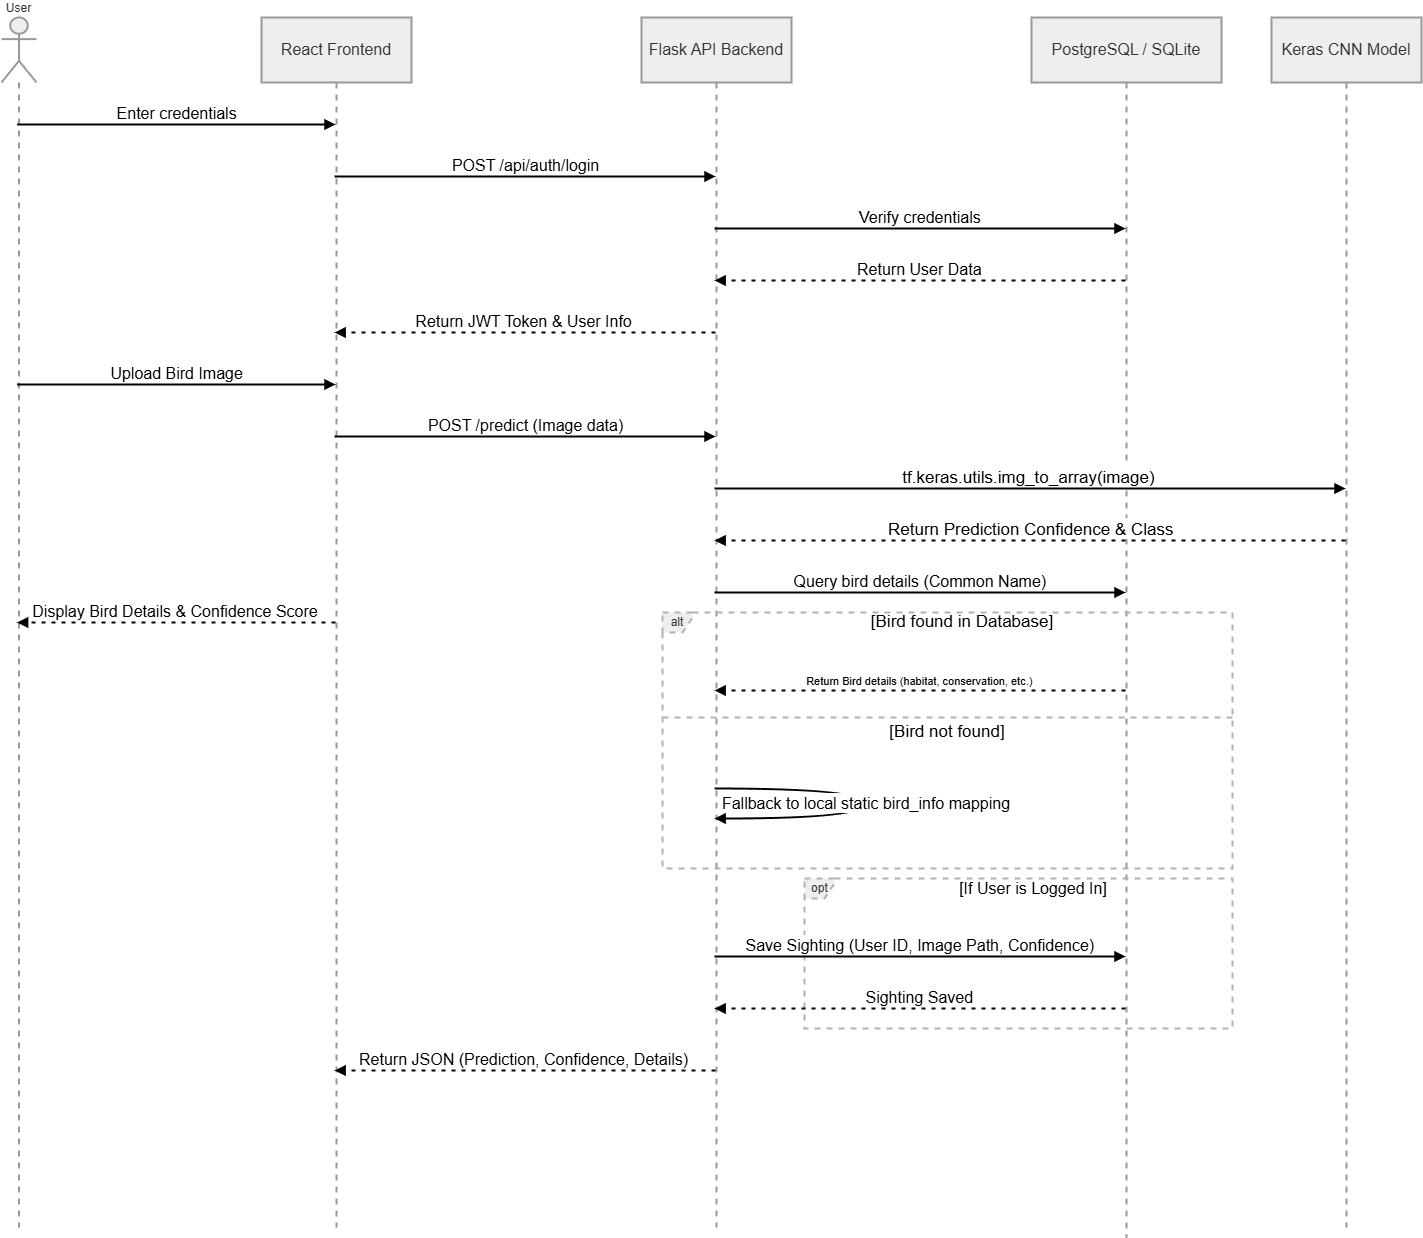

The diagram above was exported from draw.io. Its source (the exported page's mxGraphModel, read from the mxfile embedded in the PNG):
<mxGraphModel dx="2954" dy="1651" grid="1" gridSize="10" guides="1" tooltips="1" connect="1" arrows="1" fold="1" page="1" pageScale="1" pageWidth="850" pageHeight="1100" math="0" shadow="0">
  <root>
    <mxCell id="0" />
    <mxCell id="1" parent="0" />
    <mxCell id="SksqUwqJ6g9UB7UZ6tRC-1" parent="1" style="shape=umlLifeline;perimeter=lifelinePerimeter;whiteSpace=wrap;container=1;dropTarget=0;collapsible=0;recursiveResize=0;outlineConnect=0;portConstraint=eastwest;newEdgeStyle={&quot;edgeStyle&quot;:&quot;elbowEdgeStyle&quot;,&quot;elbow&quot;:&quot;vertical&quot;,&quot;curved&quot;:0,&quot;rounded&quot;:0};participant=umlActor;verticalAlign=bottom;labelPosition=center;verticalLabelPosition=top;align=center;size=65;fillColor=light-dark(#eeeeee,#1f2020);strokeColor=light-dark(#999999,#cccccc);fontColor=light-dark(#333333,#cccccc);strokeWidth=2;" value="User" vertex="1">
      <mxGeometry height="1210" width="35" x="20" y="20" as="geometry" />
    </mxCell>
    <mxCell id="SksqUwqJ6g9UB7UZ6tRC-2" parent="1" style="shape=umlLifeline;perimeter=lifelinePerimeter;whiteSpace=wrap;container=1;dropTarget=0;collapsible=0;recursiveResize=0;outlineConnect=0;portConstraint=eastwest;newEdgeStyle={&quot;edgeStyle&quot;:&quot;elbowEdgeStyle&quot;,&quot;elbow&quot;:&quot;vertical&quot;,&quot;curved&quot;:0,&quot;rounded&quot;:0};size=65;fillColor=light-dark(#eeeeee,#1f2020);strokeColor=light-dark(#999999,#cccccc);fontColor=light-dark(#333333,#cccccc);fontSize=16;strokeWidth=2;" value="React Frontend" vertex="1">
      <mxGeometry height="1210" width="150" x="280" y="20" as="geometry" />
    </mxCell>
    <mxCell id="SksqUwqJ6g9UB7UZ6tRC-3" parent="1" style="shape=umlLifeline;perimeter=lifelinePerimeter;whiteSpace=wrap;container=1;dropTarget=0;collapsible=0;recursiveResize=0;outlineConnect=0;portConstraint=eastwest;newEdgeStyle={&quot;edgeStyle&quot;:&quot;elbowEdgeStyle&quot;,&quot;elbow&quot;:&quot;vertical&quot;,&quot;curved&quot;:0,&quot;rounded&quot;:0};size=65;fillColor=light-dark(#eeeeee,#1f2020);strokeColor=light-dark(#999999,#cccccc);fontColor=light-dark(#333333,#cccccc);fontSize=16;strokeWidth=2;" value="Flask API Backend" vertex="1">
      <mxGeometry height="1210" width="150" x="660" y="20" as="geometry" />
    </mxCell>
    <mxCell id="SksqUwqJ6g9UB7UZ6tRC-4" parent="1" style="shape=umlLifeline;perimeter=lifelinePerimeter;whiteSpace=wrap;container=1;dropTarget=0;collapsible=0;recursiveResize=0;outlineConnect=0;portConstraint=eastwest;newEdgeStyle={&quot;edgeStyle&quot;:&quot;elbowEdgeStyle&quot;,&quot;elbow&quot;:&quot;vertical&quot;,&quot;curved&quot;:0,&quot;rounded&quot;:0};size=65;fillColor=light-dark(#eeeeee,#1f2020);strokeColor=light-dark(#999999,#cccccc);fontColor=light-dark(#333333,#cccccc);fontSize=16;strokeWidth=2;" value="PostgreSQL / SQLite" vertex="1">
      <mxGeometry height="1220" width="190" x="1050" y="20" as="geometry" />
    </mxCell>
    <mxCell id="SksqUwqJ6g9UB7UZ6tRC-5" parent="1" style="shape=umlLifeline;perimeter=lifelinePerimeter;whiteSpace=wrap;container=1;dropTarget=0;collapsible=0;recursiveResize=0;outlineConnect=0;portConstraint=eastwest;newEdgeStyle={&quot;edgeStyle&quot;:&quot;elbowEdgeStyle&quot;,&quot;elbow&quot;:&quot;vertical&quot;,&quot;curved&quot;:0,&quot;rounded&quot;:0};size=65;fillColor=light-dark(#eeeeee,#1f2020);strokeColor=light-dark(#999999,#cccccc);fontColor=light-dark(#333333,#cccccc);fontSize=16;strokeWidth=2;" value="Keras CNN Model" vertex="1">
      <mxGeometry height="1210" width="150" x="1290" y="20" as="geometry" />
    </mxCell>
    <mxCell id="SksqUwqJ6g9UB7UZ6tRC-6" parent="1" style="shape=umlFrame;dashed=1;pointerEvents=0;dropTarget=0;strokeColor=#B3B3B3;height=20;width=30;fillColor=light-dark(#eeeeee,#1f2020);fontColor=light-dark(#333333,#cccccc);strokeWidth=2;" value="alt" vertex="1">
      <mxGeometry height="256" width="570" x="681" y="615" as="geometry" />
    </mxCell>
    <mxCell id="SksqUwqJ6g9UB7UZ6tRC-7" parent="SksqUwqJ6g9UB7UZ6tRC-6" style="text;strokeColor=none;fillColor=none;align=center;verticalAlign=middle;whiteSpace=wrap;fontSize=17;strokeWidth=2;" value="[Bird found in Database]" vertex="1">
      <mxGeometry height="20" width="540" x="30" as="geometry" />
    </mxCell>
    <mxCell id="SksqUwqJ6g9UB7UZ6tRC-8" parent="SksqUwqJ6g9UB7UZ6tRC-6" style="shape=line;dashed=1;whiteSpace=wrap;verticalAlign=top;labelPosition=center;verticalLabelPosition=middle;align=center;strokeColor=#B3B3B3;fontSize=17;strokeWidth=2;" value="[Bird not found]" vertex="1">
      <mxGeometry height="4" width="570" y="103" as="geometry" />
    </mxCell>
    <mxCell id="SksqUwqJ6g9UB7UZ6tRC-9" parent="1" style="shape=umlFrame;dashed=1;pointerEvents=0;dropTarget=0;strokeColor=#B3B3B3;height=20;width=30;fillColor=light-dark(#eeeeee,#1f2020);fontColor=light-dark(#333333,#cccccc);strokeWidth=2;" value="opt" vertex="1">
      <mxGeometry height="150" width="428" x="823" y="881" as="geometry" />
    </mxCell>
    <mxCell id="SksqUwqJ6g9UB7UZ6tRC-10" parent="SksqUwqJ6g9UB7UZ6tRC-9" style="text;strokeColor=none;fillColor=none;align=center;verticalAlign=middle;whiteSpace=wrap;fontSize=16;strokeWidth=2;" value="[If User is Logged In]" vertex="1">
      <mxGeometry height="20" width="398" x="30" as="geometry" />
    </mxCell>
    <mxCell id="SksqUwqJ6g9UB7UZ6tRC-11" edge="1" parent="1" source="SksqUwqJ6g9UB7UZ6tRC-1" style="verticalAlign=bottom;edgeStyle=elbowEdgeStyle;elbow=vertical;curved=0;rounded=0;endArrow=block;fontSize=16;strokeWidth=2;" target="SksqUwqJ6g9UB7UZ6tRC-2" value="Enter credentials">
      <mxGeometry relative="1" as="geometry">
        <Array as="points">
          <mxPoint x="279" y="127" />
        </Array>
      </mxGeometry>
    </mxCell>
    <mxCell id="SksqUwqJ6g9UB7UZ6tRC-12" edge="1" parent="1" source="SksqUwqJ6g9UB7UZ6tRC-2" style="verticalAlign=bottom;edgeStyle=elbowEdgeStyle;elbow=vertical;curved=0;rounded=0;endArrow=block;fontSize=16;strokeWidth=2;" target="SksqUwqJ6g9UB7UZ6tRC-3" value="POST /api/auth/login">
      <mxGeometry relative="1" as="geometry">
        <Array as="points">
          <mxPoint x="649" y="179" />
        </Array>
      </mxGeometry>
    </mxCell>
    <mxCell id="SksqUwqJ6g9UB7UZ6tRC-13" edge="1" parent="1" source="SksqUwqJ6g9UB7UZ6tRC-3" style="verticalAlign=bottom;edgeStyle=elbowEdgeStyle;elbow=vertical;curved=0;rounded=0;endArrow=block;fontSize=16;strokeWidth=2;" target="SksqUwqJ6g9UB7UZ6tRC-4" value="Verify credentials">
      <mxGeometry relative="1" as="geometry">
        <Array as="points">
          <mxPoint x="1046" y="231" />
        </Array>
      </mxGeometry>
    </mxCell>
    <mxCell id="SksqUwqJ6g9UB7UZ6tRC-14" edge="1" parent="1" source="SksqUwqJ6g9UB7UZ6tRC-4" style="verticalAlign=bottom;edgeStyle=elbowEdgeStyle;elbow=vertical;curved=0;rounded=0;dashed=1;dashPattern=2 3;endArrow=block;fontSize=16;strokeWidth=2;" target="SksqUwqJ6g9UB7UZ6tRC-3" value="Return User Data">
      <mxGeometry relative="1" as="geometry">
        <Array as="points">
          <mxPoint x="1049" y="283" />
        </Array>
      </mxGeometry>
    </mxCell>
    <mxCell id="SksqUwqJ6g9UB7UZ6tRC-15" edge="1" parent="1" source="SksqUwqJ6g9UB7UZ6tRC-3" style="verticalAlign=bottom;edgeStyle=elbowEdgeStyle;elbow=vertical;curved=0;rounded=0;dashed=1;dashPattern=2 3;endArrow=block;fontSize=16;strokeWidth=2;" target="SksqUwqJ6g9UB7UZ6tRC-2" value="Return JWT Token &amp; User Info">
      <mxGeometry relative="1" as="geometry">
        <Array as="points">
          <mxPoint x="652" y="335" />
        </Array>
      </mxGeometry>
    </mxCell>
    <mxCell id="SksqUwqJ6g9UB7UZ6tRC-16" edge="1" parent="1" source="SksqUwqJ6g9UB7UZ6tRC-1" style="verticalAlign=bottom;edgeStyle=elbowEdgeStyle;elbow=vertical;curved=0;rounded=0;endArrow=block;fontSize=16;strokeWidth=2;" target="SksqUwqJ6g9UB7UZ6tRC-2" value="Upload Bird Image">
      <mxGeometry relative="1" as="geometry">
        <Array as="points">
          <mxPoint x="279" y="387" />
        </Array>
      </mxGeometry>
    </mxCell>
    <mxCell id="SksqUwqJ6g9UB7UZ6tRC-17" edge="1" parent="1" source="SksqUwqJ6g9UB7UZ6tRC-2" style="verticalAlign=bottom;edgeStyle=elbowEdgeStyle;elbow=vertical;curved=0;rounded=0;endArrow=block;fontSize=16;strokeWidth=2;" target="SksqUwqJ6g9UB7UZ6tRC-3" value="POST /predict (Image data)">
      <mxGeometry relative="1" as="geometry">
        <Array as="points">
          <mxPoint x="649" y="439" />
        </Array>
      </mxGeometry>
    </mxCell>
    <mxCell id="SksqUwqJ6g9UB7UZ6tRC-18" edge="1" parent="1" source="SksqUwqJ6g9UB7UZ6tRC-3" style="verticalAlign=bottom;edgeStyle=elbowEdgeStyle;elbow=vertical;curved=0;rounded=0;endArrow=block;fontSize=17;strokeWidth=2;" target="SksqUwqJ6g9UB7UZ6tRC-5" value="tf.keras.utils.img_to_array(image)">
      <mxGeometry relative="1" as="geometry">
        <Array as="points">
          <mxPoint x="1149" y="491" />
        </Array>
      </mxGeometry>
    </mxCell>
    <mxCell id="SksqUwqJ6g9UB7UZ6tRC-19" edge="1" parent="1" source="SksqUwqJ6g9UB7UZ6tRC-5" style="verticalAlign=bottom;edgeStyle=elbowEdgeStyle;elbow=vertical;curved=0;rounded=0;dashed=1;dashPattern=2 3;endArrow=block;fontSize=17;strokeWidth=2;" target="SksqUwqJ6g9UB7UZ6tRC-3" value="Return Prediction Confidence &amp; Class">
      <mxGeometry relative="1" as="geometry">
        <Array as="points">
          <mxPoint x="1152" y="543" />
        </Array>
      </mxGeometry>
    </mxCell>
    <mxCell id="SksqUwqJ6g9UB7UZ6tRC-20" edge="1" parent="1" source="SksqUwqJ6g9UB7UZ6tRC-3" style="verticalAlign=bottom;edgeStyle=elbowEdgeStyle;elbow=vertical;curved=0;rounded=0;endArrow=block;fontSize=16;strokeWidth=2;" target="SksqUwqJ6g9UB7UZ6tRC-4" value="Query bird details (Common Name)">
      <mxGeometry relative="1" as="geometry">
        <Array as="points">
          <mxPoint x="1046" y="595" />
        </Array>
      </mxGeometry>
    </mxCell>
    <mxCell id="SksqUwqJ6g9UB7UZ6tRC-21" edge="1" parent="1" source="SksqUwqJ6g9UB7UZ6tRC-4" style="verticalAlign=bottom;edgeStyle=elbowEdgeStyle;elbow=vertical;curved=0;rounded=0;dashed=1;dashPattern=2 3;endArrow=block;strokeWidth=2;" target="SksqUwqJ6g9UB7UZ6tRC-3" value="Return Bird details (habitat, conservation, etc.)">
      <mxGeometry relative="1" as="geometry">
        <Array as="points">
          <mxPoint x="1049" y="693" />
        </Array>
      </mxGeometry>
    </mxCell>
    <mxCell id="SksqUwqJ6g9UB7UZ6tRC-22" edge="1" parent="1" source="SksqUwqJ6g9UB7UZ6tRC-3" style="curved=1;endArrow=block;rounded=0;fontSize=16;strokeWidth=2;" target="SksqUwqJ6g9UB7UZ6tRC-3" value="Fallback to local static bird_info mapping">
      <mxGeometry relative="1" as="geometry">
        <Array as="points">
          <mxPoint x="885" y="791" />
          <mxPoint x="885" y="821" />
        </Array>
      </mxGeometry>
    </mxCell>
    <mxCell id="SksqUwqJ6g9UB7UZ6tRC-23" edge="1" parent="1" source="SksqUwqJ6g9UB7UZ6tRC-3" style="verticalAlign=bottom;edgeStyle=elbowEdgeStyle;elbow=vertical;curved=0;rounded=0;endArrow=block;fontSize=16;strokeWidth=2;" target="SksqUwqJ6g9UB7UZ6tRC-4" value="Save Sighting (User ID, Image Path, Confidence)">
      <mxGeometry relative="1" as="geometry">
        <Array as="points">
          <mxPoint x="1046" y="959" />
        </Array>
      </mxGeometry>
    </mxCell>
    <mxCell id="SksqUwqJ6g9UB7UZ6tRC-24" edge="1" parent="1" source="SksqUwqJ6g9UB7UZ6tRC-4" style="verticalAlign=bottom;edgeStyle=elbowEdgeStyle;elbow=vertical;curved=0;rounded=0;dashed=1;dashPattern=2 3;endArrow=block;fontSize=16;strokeWidth=2;" target="SksqUwqJ6g9UB7UZ6tRC-3" value="Sighting Saved">
      <mxGeometry relative="1" as="geometry">
        <Array as="points">
          <mxPoint x="1049" y="1011" />
        </Array>
      </mxGeometry>
    </mxCell>
    <mxCell id="SksqUwqJ6g9UB7UZ6tRC-25" edge="1" parent="1" source="SksqUwqJ6g9UB7UZ6tRC-3" style="verticalAlign=bottom;edgeStyle=elbowEdgeStyle;elbow=vertical;curved=0;rounded=0;dashed=1;dashPattern=2 3;endArrow=block;fontSize=16;strokeWidth=2;" target="SksqUwqJ6g9UB7UZ6tRC-2" value="Return JSON (Prediction, Confidence, Details)">
      <mxGeometry relative="1" as="geometry">
        <Array as="points">
          <mxPoint x="652" y="1073" />
        </Array>
      </mxGeometry>
    </mxCell>
    <mxCell id="SksqUwqJ6g9UB7UZ6tRC-26" edge="1" parent="1" source="SksqUwqJ6g9UB7UZ6tRC-2" style="verticalAlign=bottom;edgeStyle=elbowEdgeStyle;elbow=vertical;curved=0;rounded=0;dashed=1;dashPattern=2 3;endArrow=block;fontSize=16;strokeWidth=2;" target="SksqUwqJ6g9UB7UZ6tRC-1" value="Display Bird Details &amp; Confidence Score">
      <mxGeometry relative="1" as="geometry">
        <Array as="points">
          <mxPoint x="282" y="1125" />
        </Array>
      </mxGeometry>
    </mxCell>
  </root>
</mxGraphModel>